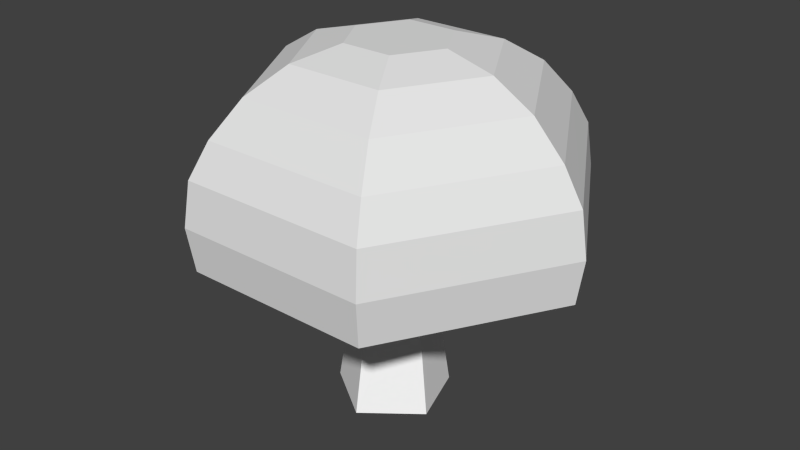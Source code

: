 # Source: puu.blend  (saved by Blender 2.69.0; exported with 4.5.12 LTS)
import bpy
from mathutils import Matrix  # noqa: F401  (used for matrix-valued properties, if any)

bpy.ops.wm.read_factory_settings(use_empty=True)
scene = bpy.context.scene
scene.name = 'Scene'

# ---- collections
col_collection_1 = bpy.data.collections.new('Collection 1'); scene.collection.children.link(col_collection_1)

# ---- materials (node trees are filled in below, after node groups)
mat_frontcol = bpy.data.materials.new('FrontCol')
mat_frontcol.alpha_threshold = 0.0
mat_frontcol.use_transparent_shadow = False
mat_frontcol.diffuse_color = (1.0, 1.0, 1.0, 1.0)
mat_frontcol.specular_color = (0.3294, 0.3294, 0.3294)
mat_frontcol.roughness = 0.5
mat_frontcol.line_color = (0.0, 0.0, 0.0, 1.0)
mat_color_00 = bpy.data.materials.new('Color_00')
mat_color_00.alpha_threshold = 0.0
mat_color_00.use_transparent_shadow = False
mat_color_00.diffuse_color = (1.0, 1.0, 1.0, 1.0)
mat_color_00.specular_color = (0.3294, 0.3294, 0.3294)
mat_color_00.roughness = 0.5
mat_color_00.line_color = (0.0, 0.0, 0.0, 1.0)
mat_puu = bpy.data.materials.new('puu')
mat_puu.alpha_threshold = 0.0
mat_puu.use_transparent_shadow = False
mat_puu.roughness = 0.5
mat_puu.line_color = (0.0, 0.0, 0.0, 1.0)

# ---- material node trees

# ---- world
world_world = bpy.data.worlds.new('World'); scene.world = world_world
world_world.color = (0.05088, 0.05088, 0.05088)
world_world.use_sun_shadow = False
world_world.sun_shadow_jitter_overblur = 0.0
world_world.cycles.sampling_method = 'MANUAL'
world_world.cycles.sample_map_resolution = 256

# ---- meshes
me_model = bpy.data.meshes.new('Model')
me_model.from_pydata([], [], [])
me_model.use_remesh_preserve_volume = False
me_model.use_remesh_preserve_attributes = False
me_model.use_mirror_vertex_groups = False
me_model.update()
me_camera = bpy.data.meshes.new('Camera')
me_camera.from_pydata([], [], [])
me_camera.use_remesh_preserve_volume = False
me_camera.use_remesh_preserve_attributes = False
me_camera.use_mirror_vertex_groups = False
me_camera.update()
me_group2 = bpy.data.meshes.new('Group2')
me_group2.from_pydata([(0.05367, -0.4681, 1.41), (-0.06411, 0.1795, 1.41), (-0.3312, -0.2013, 1.41), (0.2877, 0.1695, 1.41), (0.2485, -0.3254, 1.41), (0.2485, -0.3254, 1.41), (0.05367, -0.4681, 1.41), (0.264, -0.3515, 1.114), (0.05367, -0.4681, 1.41), (0.02616, -0.6687, -6.759e-09), (0.264, -0.3515, 1.114), (0.05367, -0.4681, 1.41), (-0.5563, -0.265, -6.759e-09), (0.02616, -0.6687, -6.759e-09), (-0.3312, -0.2013, 1.41), (-0.3109, -0.05349, 1.21), (-0.5563, -0.265, -6.759e-09), (-0.3312, -0.2013, 1.41), (-0.2897, 0.1143, 0.9791), (-0.5563, -0.265, -6.759e-09), (-0.3109, -0.05349, 1.21), (-0.3312, 0.4115, -6.759e-09), (-0.5563, -0.265, -6.759e-09), (-0.2897, 0.1143, 0.9791), (-0.3312, 0.4115, -6.759e-09), (0.02616, -0.6687, -6.759e-09), (-0.5563, -0.265, -6.759e-09), (0.3558, 0.3919, -6.759e-09), (-0.06411, 0.1795, 1.41), (0.3558, 0.3919, -6.759e-09), (-0.3312, 0.4115, -6.759e-09), (0.2877, 0.1695, 1.41), (0.3558, 0.3919, -6.759e-09), (0.2877, 0.1695, 1.41), (0.341, -0.001434, 1.41), (0.341, -0.001434, 1.41), (0.408, -0.2016, 1.41), (0.2485, -0.3254, 1.41), (0.4234, -0.2076, 1.269), (0.408, -0.2016, 1.41), (0.2485, -0.3254, 1.41), (0.264, -0.3515, 1.114), (0.4234, -0.2076, 1.269), (0.7638, -0.3973, 1.402), (0.4234, -0.2076, 1.269), (0.264, -0.3515, 1.114), (0.6909, -0.2819, 1.403), (0.8172, -0.2162, 1.403), (0.4234, -0.2076, 1.269), (0.6909, -0.2819, 1.403), (0.3667, 0.007742, 1.114), (0.8172, -0.2162, 1.403), (0.458, -0.2215, 0.9491), (0.3667, 0.007742, 1.114), (0.9525, -0.3562, 1.401), (0.9525, -0.3562, 1.401), (0.264, -0.3515, 1.114), (0.458, -0.2215, 0.9491), (0.7638, -0.3973, 1.402), (0.264, -0.3515, 1.114), (0.5672, -0.2473, 3.134e-08), (0.458, -0.2215, 0.9491), (0.264, -0.3515, 1.114), (0.02616, -0.6687, -6.759e-09), (0.5672, -0.2473, 3.134e-08), (0.5672, -0.2473, 3.134e-08), (0.3558, 0.3919, -6.759e-09), (0.3667, 0.007742, 1.114), (0.5672, -0.2473, 3.134e-08), (0.3558, 0.3919, -6.759e-09), (0.341, -0.001434, 1.41), (0.3667, 0.007742, 1.114), (0.3667, 0.007742, 1.114), (0.341, -0.001434, 1.41), (0.408, -0.2016, 1.41), (0.3667, 0.007742, 1.114), (0.408, -0.2016, 1.41), (0.4234, -0.2076, 1.269), (0.3667, 0.007742, 1.114), (0.458, -0.2215, 0.9491), (0.5672, -0.2473, 3.134e-08), (-0.2897, 0.1143, 0.9791), (-0.06411, 0.1795, 1.41), (-0.3312, 0.4115, -6.759e-09), (-0.1838, 0.1449, 1.181), (-0.2897, 0.1143, 0.9791), (-0.2649, -0.00139, 1.233), (-0.1838, 0.1449, 1.181), (-0.3109, -0.05349, 1.21), (-0.5968, 0.326, 1.41), (-0.2897, 0.1143, 0.9791), (-0.3109, -0.05349, 1.21), (-0.6853, 0.4998, 1.41), (-0.5968, 0.326, 1.41), (-0.5158, 0.4094, 1.41), (-0.6853, 0.4998, 1.41), (-0.5182, 0.3349, 1.41), (-0.3109, -0.05349, 1.21), (-0.5182, 0.3349, 1.41), (-0.5968, 0.326, 1.41), (-0.2649, -0.00139, 1.233), (-0.06411, 0.1795, 1.41), (-0.5158, 0.4094, 1.41), (-0.2649, -0.00139, 1.233), (-0.1838, 0.1449, 1.181), (-0.5182, 0.3349, 1.41), (-0.5158, 0.4094, 1.41), (-0.1838, 0.1449, 1.181), (-0.2897, 0.1143, 0.9791), (-0.6853, 0.4998, 1.41), (-0.5158, 0.4094, 1.41), (-0.2897, 0.1143, 0.9791), (-0.06411, 0.1795, 1.41), (-0.3109, -0.05349, 1.21), (-0.3312, -0.2013, 1.41)], [], [(0, 1, 2), (1, 0, 3), (3, 0, 4), (5, 6, 7), (8, 9, 10), (11, 12, 13), (12, 11, 14), (15, 16, 17), (18, 19, 20), (21, 22, 23), (24, 25, 26), (25, 24, 27), (28, 29, 30), (29, 28, 31), (32, 33, 34), (3, 4, 35), (35, 4, 36), (37, 38, 39), (40, 41, 42), (43, 44, 45), (44, 43, 46), (47, 48, 49), (48, 47, 50), (51, 52, 53), (52, 51, 54), (55, 56, 57), (56, 55, 58), (59, 60, 61), (62, 63, 64), (25, 27, 65), (66, 67, 68), (69, 70, 71), (72, 73, 74), (75, 76, 77), (78, 79, 80), (81, 82, 83), (82, 81, 84), (85, 86, 87), (86, 85, 88), (89, 90, 91), (90, 89, 92), (93, 94, 95), (94, 93, 96), (97, 98, 99), (98, 97, 100), (101, 86, 88), (86, 101, 87), (102, 103, 104), (103, 102, 105), (106, 107, 108), (109, 110, 111), (112, 113, 114)])
me_group2.polygons.foreach_set('material_index', [0, 0, 0, 1, 1, 0, 0, 0, 0, 1, 0, 0, 0, 0, 1, 0, 0, 1, 1, 1, 1, 1, 1, 1, 1, 1, 1, 1, 1, 0, 1, 1, 1, 1, 1, 1, 1, 0, 0, 0, 0, 0, 0, 0, 0, 0, 0, 0, 0, 0, 0, 0])
_uv = me_group2.uv_layers.new(name='UVMap')
_uv.uv.foreach_set('vector', [0.3569, 0.8696, 0.4186, 0.8107, 0.4186, 0.8805, 0.4186, 0.8107, 0.3569, 0.8696, 0.3799, 0.7751, 0.3799, 0.7751, 0.3569, 0.8696, 0.3467, 0.8336, 0.3667, 0.7657, 0.3291, 0.7653, 0.3667, 0.7193, 0.2467, 0.6562, 0.2467, 0.8781, 0.2052, 0.6987, 0.0297, 0.6419, 0.2512, 0.5458, 0.2512, 0.6562, 0.2512, 0.5458, 0.0297, 0.6419, 0.0297, 0.569, 0.1836, 0.9351, 0.2052, 0.8261, 0.2052, 0.9641, 0.2512, 0.9597, 0.2816, 0.8766, 0.2816, 0.9877, 0.3389, 0.7751, 0.3389, 0.8766, 0.2512, 0.8646, 0.354, 0.7193, 0.3994, 0.5755, 0.3994, 0.6858, 0.3994, 0.5755, 0.354, 0.7193, 0.3291, 0.6309, 0.3291, 0.7502, 0.2512, 0.5944, 0.3291, 0.5458, 0.2512, 0.5944, 0.3291, 0.7502, 0.2892, 0.7751, 0.4525, 0.5458, 0.4525, 0.7304, 0.4296, 0.7248, 0.3799, 0.7751, 0.3467, 0.8336, 0.3612, 0.7883, 0.3612, 0.7883, 0.3467, 0.8336, 0.3389, 0.8033, 0.4185, 0.8805, 0.4185, 0.92, 0.4009, 0.9065, 0.4054, 0.7657, 0.3667, 0.7402, 0.4054, 0.7262, 0.2512, 0.9622, 0.233, 0.9008, 0.2512, 0.8781, 0.233, 0.9008, 0.2512, 0.9622, 0.2387, 0.9471, 0.233, 0.8781, 0.2052, 0.9367, 0.2139, 0.8894, 0.2052, 0.9367, 0.233, 0.8781, 0.233, 0.9685, 0.1534, 0.8453, 0.1764, 0.9325, 0.1308, 0.9325, 0.1764, 0.9325, 0.1534, 0.8453, 0.1764, 0.8261, 0.07423, 0.9221, 0.0297, 0.8404, 0.07423, 0.8419, 0.0297, 0.8404, 0.07423, 0.9221, 0.0517, 0.9067, 0.4469, 0.7751, 0.4469, 0.9556, 0.4186, 0.8095, 0.1308, 0.6562, 0.1308, 0.8404, 0.0297, 0.8059, 0.3994, 0.5755, 0.3291, 0.6309, 0.3559, 0.5458, 0.1308, 0.7768, 0.2052, 0.6562, 0.2052, 0.8261, 0.4625, 0.5458, 0.4625, 0.7263, 0.4525, 0.6872, 0.4009, 0.9209, 0.3746, 0.8903, 0.4009, 0.8805, 0.4193, 0.7253, 0.4193, 0.7657, 0.4054, 0.7516, 0.4689, 0.945, 0.4469, 0.905, 0.4689, 0.7751, 0.3994, 0.5945, 0.4296, 0.5458, 0.4296, 0.7161, 0.0297, 0.5458, 0.0297, 0.5458, 0.0297, 0.5458, 0.3746, 0.9378, 0.3474, 0.9116, 0.3746, 0.9109, 0.3474, 0.9116, 0.3746, 0.9378, 0.3389, 0.9171, 0.09196, 0.8624, 0.1073, 0.9494, 0.07423, 0.9384, 0.1073, 0.9494, 0.09196, 0.8624, 0.1073, 0.8404, 0.05812, 0.9323, 0.07423, 0.9247, 0.07423, 0.951, 0.07423, 0.9247, 0.05812, 0.9323, 0.06459, 0.9221, 0.4193, 0.7225, 0.4293, 0.759, 0.4193, 0.7657, 0.4293, 0.759, 0.4193, 0.7225, 0.4293, 0.7207, 0.3746, 0.8805, 0.3474, 0.9116, 0.3389, 0.9171, 0.3474, 0.9116, 0.3746, 0.8805, 0.3746, 0.9109, 0.3746, 0.9437, 0.4136, 0.9209, 0.4136, 0.9481, 0.4136, 0.9209, 0.3746, 0.9437, 0.3778, 0.9342, 0.3114, 0.9642, 0.2816, 0.8965, 0.3114, 0.8766, 0.1308, 0.9481, 0.1112, 0.9258, 0.1308, 0.8404, 0.3389, 0.9464, 0.3132, 0.9021, 0.3389, 0.8766])
me_group2.materials.append(mat_frontcol)
me_group2.materials.append(mat_color_00)
me_group2.use_remesh_preserve_volume = False
me_group2.use_remesh_preserve_attributes = False
me_group2.use_mirror_vertex_groups = False
me_group2.update()
me_group1 = bpy.data.meshes.new('Group1')
me_group1.from_pydata([(0.323, 0.4033, 3.667), (0.323, -0.4933, 3.667), (-0.1946, -0.4933, 3.667), (0.5819, -0.04502, 3.667), (0.5819, -0.04502, 3.667), (0.5642, 0.821, 3.537), (0.323, 0.4033, 3.667), (1.064, -0.04502, 3.537), (0.5819, -0.04502, 3.667), (0.5642, -0.911, 3.537), (1.064, -0.04502, 3.537), (0.323, -0.4933, 3.667), (-0.1946, -0.4933, 3.667), (0.5642, -0.911, 3.537), (0.323, -0.4933, 3.667), (-0.4358, -0.911, 3.537), (-0.4534, -0.04502, 3.667), (-0.4358, -0.911, 3.537), (-0.1946, -0.4933, 3.667), (-0.9358, -0.04502, 3.537), (-0.4534, -0.04502, 3.667), (-0.4358, 0.821, 3.537), (-0.9358, -0.04502, 3.537), (-0.1946, 0.4033, 3.667), (-0.1946, 0.4033, 3.667), (-0.4534, -0.04502, 3.667), (0.5642, 0.821, 3.537), (-0.1946, 0.4033, 3.667), (0.323, 0.4033, 3.667), (-0.4358, 0.821, 3.537), (0.7713, 1.18, 3.29), (-0.4358, 0.821, 3.537), (0.5642, 0.821, 3.537), (-0.6429, 1.18, 3.29), (0.9302, 1.455, 2.945), (-0.6429, 1.18, 3.29), (0.7713, 1.18, 3.29), (-0.8018, 1.455, 2.945), (1.03, 1.628, 2.603), (-0.8018, 1.455, 2.945), (0.9302, 1.455, 2.945), (-0.9017, 1.628, 2.603), (1.064, 1.687, 2.155), (-0.9017, 1.628, 2.603), (1.03, 1.628, 2.603), (-0.9358, 1.687, 2.155), (1.03, 1.628, 1.707), (-0.9358, 1.687, 2.155), (1.064, 1.687, 2.155), (-0.9017, 1.628, 1.707), (1.03, 1.628, 1.707), (-0.6429, 1.18, 1.41), (-0.9017, 1.628, 1.707), (0.7713, 1.18, 1.41), (1.03, 1.628, 1.707), (1.478, -0.04502, 1.41), (0.7713, 1.18, 1.41), (1.996, -0.04502, 1.707), (1.064, 1.687, 2.155), (1.996, -0.04502, 1.707), (1.03, 1.628, 1.707), (2.064, -0.04502, 2.155), (1.064, 1.687, 2.155), (1.996, -0.04502, 2.603), (2.064, -0.04502, 2.155), (1.064, 1.687, 2.155), (1.03, 1.628, 2.603), (1.03, 1.628, 2.603), (0.9302, 1.455, 2.945), (1.996, -0.04502, 2.603), (1.796, -0.04502, 2.945), (0.7713, 1.18, 3.29), (1.796, -0.04502, 2.945), (0.9302, 1.455, 2.945), (1.478, -0.04502, 3.29), (0.7713, 1.18, 3.29), (1.064, -0.04502, 3.537), (1.478, -0.04502, 3.29), (0.5642, 0.821, 3.537), (1.064, -0.04502, 3.537), (0.7713, -1.27, 3.29), (1.478, -0.04502, 3.29), (0.5642, -0.911, 3.537), (-0.4358, -0.911, 3.537), (0.7713, -1.27, 3.29), (0.5642, -0.911, 3.537), (-0.6429, -1.27, 3.29), (-0.9358, -0.04502, 3.537), (-0.6429, -1.27, 3.29), (-0.4358, -0.911, 3.537), (-1.35, -0.04502, 3.29), (-0.9358, -0.04502, 3.537), (-0.6429, 1.18, 3.29), (-1.35, -0.04502, 3.29), (-0.4358, 0.821, 3.537), (-0.6429, 1.18, 3.29), (-1.668, -0.04502, 2.945), (-1.35, -0.04502, 3.29), (-0.8018, 1.455, 2.945), (-0.8018, 1.455, 2.945), (-1.868, -0.04502, 2.603), (-1.668, -0.04502, 2.945), (-0.9017, 1.628, 2.603), (-0.9358, 1.687, 2.155), (-1.868, -0.04502, 2.603), (-0.9017, 1.628, 2.603), (-1.936, -0.04502, 2.155), (-0.9017, 1.628, 1.707), (-1.936, -0.04502, 2.155), (-0.9358, 1.687, 2.155), (-1.868, -0.04502, 1.707), (-0.9017, 1.628, 1.707), (-1.35, -0.04502, 1.41), (-1.868, -0.04502, 1.707), (-0.6429, 1.18, 1.41), (-0.6429, 1.18, 1.41), (-0.6429, -1.27, 1.41), (-1.35, -0.04502, 1.41), (0.7713, -1.27, 1.41), (0.7713, 1.18, 1.41), (1.478, -0.04502, 1.41), (1.478, -0.04502, 1.41), (1.03, -1.718, 1.707), (0.7713, -1.27, 1.41), (1.996, -0.04502, 1.707), (2.064, -0.04502, 2.155), (1.03, -1.718, 1.707), (1.996, -0.04502, 1.707), (1.064, -1.777, 2.155), (2.064, -0.04502, 2.155), (1.03, -1.718, 2.603), (1.064, -1.777, 2.155), (1.996, -0.04502, 2.603), (1.996, -0.04502, 2.603), (0.9302, -1.545, 2.945), (1.03, -1.718, 2.603), (1.796, -0.04502, 2.945), (1.796, -0.04502, 2.945), (0.7713, -1.27, 3.29), (0.9302, -1.545, 2.945), (1.478, -0.04502, 3.29), (0.7713, -1.27, 3.29), (-0.8018, -1.545, 2.945), (0.9302, -1.545, 2.945), (-0.6429, -1.27, 3.29), (-0.6429, -1.27, 3.29), (-1.668, -0.04502, 2.945), (-0.8018, -1.545, 2.945), (-1.35, -0.04502, 3.29), (-1.868, -0.04502, 2.603), (-0.8018, -1.545, 2.945), (-1.668, -0.04502, 2.945), (-0.9017, -1.718, 2.603), (-1.936, -0.04502, 2.155), (-0.9017, -1.718, 2.603), (-1.868, -0.04502, 2.603), (-0.9358, -1.777, 2.155), (-1.936, -0.04502, 2.155), (-0.9017, -1.718, 1.707), (-0.9358, -1.777, 2.155), (-1.868, -0.04502, 1.707), (-1.35, -0.04502, 1.41), (-0.9017, -1.718, 1.707), (-1.868, -0.04502, 1.707), (-0.6429, -1.27, 1.41), (-0.6429, -1.27, 1.41), (1.03, -1.718, 1.707), (-0.9017, -1.718, 1.707), (0.7713, -1.27, 1.41), (1.064, -1.777, 2.155), (-0.9017, -1.718, 1.707), (1.03, -1.718, 1.707), (-0.9358, -1.777, 2.155), (1.03, -1.718, 2.603), (-0.9358, -1.777, 2.155), (1.064, -1.777, 2.155), (-0.9017, -1.718, 2.603), (0.9302, -1.545, 2.945), (-0.9017, -1.718, 2.603), (1.03, -1.718, 2.603), (-0.8018, -1.545, 2.945)], [], [(0, 2, 1), (1, 3, 0), (4, 5, 6), (5, 4, 7), (8, 9, 10), (9, 8, 11), (12, 13, 14), (13, 12, 15), (16, 17, 18), (17, 16, 19), (20, 21, 22), (21, 20, 23), (24, 25, 2), (0, 24, 2), (26, 27, 28), (27, 26, 29), (30, 31, 32), (31, 30, 33), (34, 35, 36), (35, 34, 37), (38, 39, 40), (39, 38, 41), (42, 43, 44), (43, 42, 45), (46, 47, 48), (47, 46, 49), (50, 51, 52), (51, 50, 53), (54, 55, 56), (55, 54, 57), (58, 59, 60), (59, 58, 61), (62, 63, 64), (65, 66, 63), (67, 68, 69), (68, 70, 69), (71, 72, 73), (72, 71, 74), (75, 76, 77), (76, 75, 78), (79, 80, 81), (80, 79, 82), (83, 84, 85), (84, 83, 86), (87, 88, 89), (88, 87, 90), (91, 92, 93), (92, 91, 94), (95, 96, 97), (96, 95, 98), (99, 100, 101), (100, 99, 102), (103, 104, 105), (104, 103, 106), (107, 108, 109), (108, 107, 110), (111, 112, 113), (112, 111, 114), (115, 116, 117), (116, 115, 118), (118, 115, 119), (118, 119, 120), (121, 122, 123), (122, 121, 124), (125, 126, 127), (126, 125, 128), (129, 130, 131), (132, 130, 129), (133, 134, 135), (136, 134, 133), (137, 138, 139), (138, 137, 140), (141, 142, 143), (142, 141, 144), (145, 146, 147), (146, 145, 148), (149, 150, 151), (150, 149, 152), (153, 154, 155), (154, 153, 156), (157, 158, 159), (158, 157, 160), (161, 162, 163), (162, 161, 164), (165, 166, 167), (166, 165, 168), (169, 170, 171), (170, 169, 172), (173, 174, 175), (174, 173, 176), (177, 178, 179), (178, 177, 180)])
_uv = me_group1.uv_layers.new(name='UVMap')
_uv.uv.foreach_set('vector', [0.7015, 0.56, 0.7648, 0.5966, 0.7648, 0.56, 0.7648, 0.56, 0.7331, 0.5417, 0.7015, 0.56, 0.5299, 0.8936, 0.5602, 0.9474, 0.5299, 0.9296, 0.5602, 0.9474, 0.5299, 0.8936, 0.5602, 0.8778, 0.7929, 0.9161, 0.7645, 0.9668, 0.7645, 0.8972, 0.7645, 0.9668, 0.7929, 0.9161, 0.7929, 0.9521, 0.9761, 0.5953, 0.949, 0.5418, 0.9761, 0.5588, 0.949, 0.5418, 0.9761, 0.5953, 0.949, 0.6124, 0.7028, 0.9172, 0.7312, 0.968, 0.7028, 0.9532, 0.7312, 0.968, 0.7028, 0.9172, 0.7312, 0.8984, 0.8786, 0.9322, 0.9088, 0.8783, 0.9088, 0.9479, 0.9088, 0.8783, 0.8786, 0.9322, 0.8786, 0.8962, 0.7015, 0.5966, 0.7331, 0.6148, 0.7648, 0.5966, 0.7015, 0.56, 0.7015, 0.5966, 0.7648, 0.5966, 0.8912, 0.6124, 0.9219, 0.5588, 0.9219, 0.5953, 0.9219, 0.5588, 0.8912, 0.6124, 0.8912, 0.5418, 0.936, 0.6196, 0.9077, 0.7049, 0.9077, 0.6343, 0.9077, 0.7049, 0.936, 0.6196, 0.936, 0.7195, 0.9266, 0.756, 0.9029, 0.8671, 0.9029, 0.7673, 0.9029, 0.8671, 0.9266, 0.756, 0.9266, 0.8783, 0.9536, 0.8924, 0.9702, 0.7631, 0.9702, 0.8854, 0.9702, 0.7631, 0.9536, 0.8924, 0.9536, 0.756, 0.7648, 0.6148, 0.7964, 0.5417, 0.7964, 0.6099, 0.7964, 0.5417, 0.7648, 0.6148, 0.7648, 0.5442, 0.8596, 0.6148, 0.8912, 0.5418, 0.8912, 0.6124, 0.8912, 0.5418, 0.8596, 0.6148, 0.8596, 0.5466, 0.8277, 0.8924, 0.7961, 0.7743, 0.8277, 0.756, 0.7961, 0.7743, 0.8277, 0.8924, 0.7961, 0.8742, 0.6382, 0.8778, 0.6698, 0.7597, 0.6698, 0.8596, 0.6698, 0.7597, 0.6382, 0.8778, 0.6382, 0.7414, 0.8277, 0.6148, 0.7961, 0.7536, 0.7961, 0.6172, 0.7961, 0.7536, 0.8277, 0.6148, 0.8277, 0.756, 0.7645, 0.6148, 0.7645, 0.7572, 0.7331, 0.7525, 0.7331, 0.8984, 0.7028, 0.889, 0.7331, 0.756, 0.8592, 0.6196, 0.8834, 0.6267, 0.8592, 0.756, 0.8834, 0.6267, 0.8834, 0.749, 0.8592, 0.756, 0.9077, 0.6309, 0.8834, 0.7419, 0.8834, 0.6196, 0.8834, 0.7419, 0.9077, 0.6309, 0.9077, 0.7307, 0.9536, 0.8545, 0.9266, 0.7679, 0.9536, 0.756, 0.9266, 0.7679, 0.9536, 0.8545, 0.9266, 0.8375, 0.6698, 0.9585, 0.6933, 0.8778, 0.6933, 0.9763, 0.6933, 0.8778, 0.6698, 0.9585, 0.6698, 0.8889, 0.936, 0.6343, 0.9599, 0.7195, 0.936, 0.7049, 0.9599, 0.7195, 0.936, 0.6343, 0.9599, 0.6196, 0.6153, 0.9585, 0.5918, 0.8778, 0.6153, 0.8889, 0.5918, 0.8778, 0.6153, 0.9585, 0.5918, 0.9763, 0.9266, 0.941, 0.9536, 0.8545, 0.9536, 0.9529, 0.9536, 0.8545, 0.9266, 0.941, 0.9266, 0.8714, 0.8786, 0.7673, 0.9029, 0.8783, 0.8786, 0.8671, 0.9029, 0.8783, 0.8786, 0.7673, 0.9029, 0.756, 0.8544, 0.7631, 0.8786, 0.8924, 0.8544, 0.8854, 0.8786, 0.8924, 0.8544, 0.7631, 0.8786, 0.756, 0.7015, 0.756, 0.7331, 0.6172, 0.7331, 0.7536, 0.7331, 0.6172, 0.7015, 0.756, 0.7015, 0.6148, 0.7645, 0.7536, 0.7961, 0.6148, 0.7961, 0.756, 0.7961, 0.6148, 0.7645, 0.7536, 0.7645, 0.6172, 0.6235, 0.8778, 0.5918, 0.7597, 0.6235, 0.7414, 0.5918, 0.7597, 0.6235, 0.8778, 0.5918, 0.8596, 0.5285, 0.5917, 0.615, 0.7414, 0.5285, 0.6915, 0.615, 0.7414, 0.5285, 0.5917, 0.7015, 0.6915, 0.7015, 0.6915, 0.5285, 0.5917, 0.615, 0.5417, 0.7015, 0.6915, 0.615, 0.5417, 0.7015, 0.5917, 0.5602, 0.7597, 0.5918, 0.8778, 0.5602, 0.8596, 0.5918, 0.8778, 0.5602, 0.7597, 0.5918, 0.7414, 0.828, 0.6124, 0.8596, 0.5466, 0.8596, 0.6148, 0.8596, 0.5466, 0.828, 0.6124, 0.828, 0.5418, 0.5896, 0.9564, 0.5602, 0.8895, 0.5896, 0.8778, 0.5602, 0.9654, 0.5602, 0.8895, 0.5896, 0.9564, 0.949, 0.6177, 0.9219, 0.5471, 0.949, 0.5418, 0.9219, 0.6152, 0.9219, 0.5471, 0.949, 0.6177, 0.8544, 0.9605, 0.8236, 0.895, 0.8544, 0.8924, 0.8236, 0.895, 0.8544, 0.9605, 0.8236, 0.9506, 0.7331, 0.8683, 0.7619, 0.7572, 0.7619, 0.8795, 0.7619, 0.7572, 0.7331, 0.8683, 0.7331, 0.7684, 0.7639, 0.8821, 0.7331, 0.9475, 0.7331, 0.8795, 0.7331, 0.9475, 0.7639, 0.8821, 0.7639, 0.9376, 0.7966, 0.9683, 0.8236, 0.8978, 0.8236, 0.9659, 0.8236, 0.8978, 0.7966, 0.9683, 0.7966, 0.8924, 0.6698, 0.8868, 0.6404, 0.9537, 0.6404, 0.8778, 0.6404, 0.9537, 0.6698, 0.8868, 0.6698, 0.9654, 0.828, 0.6124, 0.7964, 0.5466, 0.828, 0.5418, 0.7964, 0.5466, 0.828, 0.6124, 0.7964, 0.6148, 0.5285, 0.8596, 0.5602, 0.7414, 0.5602, 0.8778, 0.5602, 0.7414, 0.5285, 0.8596, 0.5285, 0.7597, 0.6698, 0.8596, 0.7015, 0.7414, 0.7015, 0.8778, 0.7015, 0.7414, 0.6698, 0.8596, 0.6698, 0.7597, 0.7645, 0.8972, 0.7936, 0.7584, 0.7936, 0.8948, 0.7936, 0.7584, 0.7645, 0.8972, 0.7645, 0.756, 0.8277, 0.7536, 0.8592, 0.6148, 0.8592, 0.756, 0.8592, 0.6148, 0.8277, 0.7536, 0.8277, 0.6172, 0.8277, 0.8854, 0.8544, 0.756, 0.8544, 0.8924, 0.8544, 0.756, 0.8277, 0.8854, 0.8277, 0.7631])
me_group1.materials.append(mat_puu)
me_group1.use_remesh_preserve_volume = False
me_group1.use_remesh_preserve_attributes = False
me_group1.use_mirror_vertex_groups = False
me_group1.update()

# ---- objects
ob_model = bpy.data.objects.new('Model', me_model)
ob_camera_001 = bpy.data.objects.new('Camera.001', me_camera)
ob_group2 = bpy.data.objects.new('Group2', me_group2)
ob_group1 = bpy.data.objects.new('Group1', me_group1)

# ---- transforms, parenting, visibility, modifiers, constraints
ob_model.location = (0.0, 0.0, 0.0)
ob_model.lineart.crease_threshold = 0.0
ob_camera_001.location = (0.0, 0.0, 0.0)
ob_camera_001.lineart.crease_threshold = 0.0
ob_group2.parent = ob_camera_001
ob_group2.location = (0.0, 0.0, 0.0)
ob_group2.lineart.crease_threshold = 0.0
ob_group1.parent = ob_camera_001
ob_group1.location = (0.0, 0.0, 0.0)
ob_group1.lineart.crease_threshold = 0.0

# ---- collection membership
col_collection_1.objects.link(ob_model)
col_collection_1.objects.link(ob_camera_001)
col_collection_1.objects.link(ob_group2)
col_collection_1.objects.link(ob_group1)

# ---- scene / render settings (as saved in the file)
scene.frame_start = 1; scene.frame_end = 250; scene.frame_set(1)
scene.render.engine = 'BLENDER_EEVEE_NEXT'
scene.render.image_settings.compression = 90
scene.render.resolution_percentage = 50
scene.render.dither_intensity = 0.0
scene.cycles.use_denoising = False
scene.cycles.samples = 10
scene.cycles.sampling_pattern = 'TABULATED_SOBOL'
scene.cycles.light_sampling_threshold = 0.0
scene.cycles.use_adaptive_sampling = False
scene.cycles.use_light_tree = False
scene.cycles.blur_glossy = 0.0
scene.cycles.volume_bounces = 1
scene.cycles.pixel_filter_type = 'GAUSSIAN'
scene.cycles.sample_clamp_indirect = 0.0
scene.view_settings.view_transform = 'Standard'
bpy.context.view_layer.update()

# ---- added for rendering (the .blend has no active camera and no usable light): camera, sun
cam_auto = bpy.data.cameras.new('AutoCamera')
cam_auto.lens = 50.0
cam_auto.sensor_width = 36.0
cam_auto.clip_end = 1000.0
ob_auto_camera = bpy.data.objects.new('AutoCamera', cam_auto)
scene.collection.objects.link(ob_auto_camera)
ob_auto_camera.location = (6.02083, -7.19295, 6.59886)
ob_auto_camera.rotation_euler = (1.09748, -7.21219e-08, 0.694738)
scene.camera = ob_auto_camera
light_auto_sun = bpy.data.lights.new('AutoSun', 'SUN')
light_auto_sun.energy = 3.0
light_auto_sun.angle = 0.0523599
ob_auto_sun = bpy.data.objects.new('AutoSun', light_auto_sun)
scene.collection.objects.link(ob_auto_sun)
ob_auto_sun.rotation_euler = (0.872665, 0.174533, 0.523599)
bpy.context.view_layer.update()
